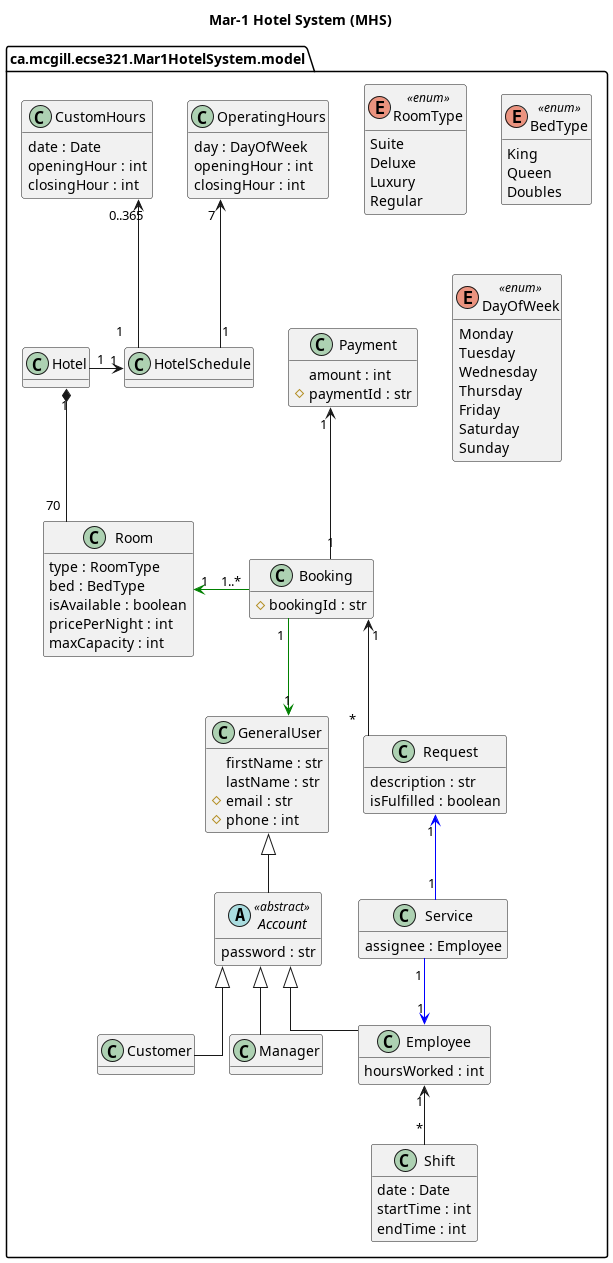

The diagram above was rendered by PlantUML. Its source (embedded in the PNG):
@startuml
title Mar-1 Hotel System (MHS)
skinparam linetype ortho
hide methods
top to bottom direction

package ca.mcgill.ecse321.Mar1HotelSystem.model {
    Class GeneralUser {
        firstName : str
        lastName : str
        # email : str
        # phone : int
    }

    abstract Class Account <<abstract>> {
        password : str
    }
    together {
        Class Employee {
            hoursWorked : int
        }

        Class Manager {
        }

        Class Customer {
        }
    }

    ' Associations of users
    GeneralUser    <|-- Account
    Account <|-- Employee
    Account <|-- Customer
    Account <|-- Manager

    ' Employees and their shifts/schedule
    Class Shift {
        date : Date
        startTime : int
        endTime : int
    }

    Shift "*" -up-> "1" Employee

    ' Room, Booking, Request, Payment
    Class Room {
        type : RoomType
        bed : BedType
        isAvailable : boolean
        pricePerNight : int
        maxCapacity : int
    }

    Room "70" -up-* "1" Hotel

    Class Booking {
        # bookingId : str
    }

    Booking "1..*" -left[#green]-> "1" Room
    Booking "1" -right[#green]-> "1" GeneralUser

    Class Request {
        description : str
        isFulfilled : boolean
    }

    Request "*" -up-> "1" Booking

    Class Service {
        assignee : Employee
    }

    Service "1" -up[#blue]-> "1" Request
    Service "1" -down[#blue]-> "1" Employee

    Class Payment {
        amount : int
        # paymentId : str
    }

    Booking "1" -up-> "1" Payment

    ' Hotel, Hotel Hours of Operations

    Class Hotel

    Class HotelSchedule

    Hotel "1" -left-> "1" HotelSchedule

    Class OperatingHours {
        day : DayOfWeek
        openingHour : int
        closingHour : int
    }

    Class CustomHours {
        date : Date
        openingHour : int
        closingHour : int
    }


    HotelSchedule "1" -up-> "0..365" CustomHours
    HotelSchedule "1" -up-> "7" OperatingHours

    enum RoomType <<enum>> {
        Suite
        Deluxe
        Luxury
        Regular
    }

    enum BedType <<enum>> {
        King
        Queen
        Doubles
    }
    enum DayOfWeek <<enum>> {
        Monday
        Tuesday
        Wednesday
        Thursday
        Friday
        Saturday
        Sunday
    }
}
@enduml